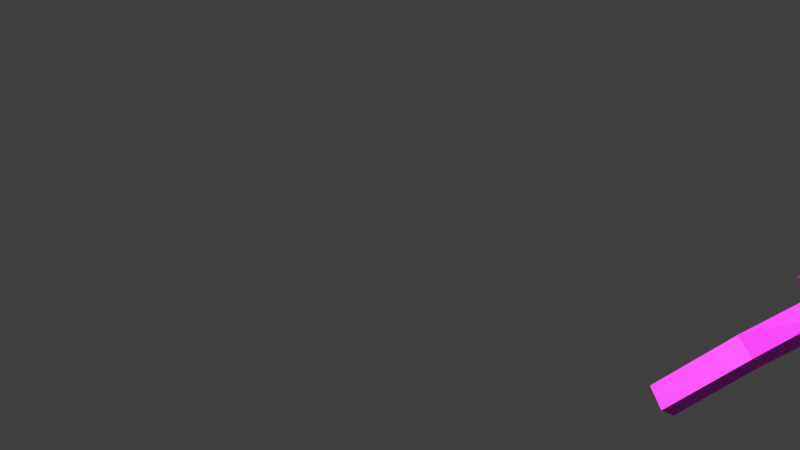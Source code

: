 # Source: axe.blend  (saved by Blender 2.82.7; exported with 4.5.12 LTS)
import bpy
from mathutils import Matrix  # noqa: F401  (used for matrix-valued properties, if any)

bpy.ops.wm.read_factory_settings(use_empty=True)
scene = bpy.context.scene
scene.name = 'Scene'

# ---- collections
col_collection = bpy.data.collections.new('Collection'); scene.collection.children.link(col_collection)

# ---- images (referenced by path relative to the original .blend; pixels are not part of the script)
import os
ASSET_DIR = os.environ.get("B2B_ASSET_DIR", "")  # directory of the original .blend (textures are referenced by path, not embedded)
HERE = os.path.dirname(os.path.abspath(__file__))  # packed textures are extracted next to this script under _unpacked/

def load_image(name, relpath, width, height, colorspace="sRGB"):
    """Load a texture the original file referenced (path relative to the .blend, or extracted next to this script)."""
    p = next((c for c in (os.path.join(HERE, relpath), os.path.join(ASSET_DIR, relpath)) if relpath and os.path.exists(c)), "")
    if p:
        img = bpy.data.images.load(p, check_existing=True)
        img.name = name
    else:  # same state as the original file: an image datablock whose file is absent (Cycles renders it pink)
        img = bpy.data.images.new(name, width, height)
        img.source = "FILE"
        img.filepath = "//" + (relpath or name)
    img.colorspace_settings.name = colorspace
    return img
img_axe_png = load_image('axe.png', 'axe.png', 1024, 1024, 'sRGB')

# ---- materials (node trees are filled in below, after node groups)
mat_material = bpy.data.materials.new('Material')
mat_material.diffuse_color = (1.0, 1.0, 1.0, 1.0)

# ---- material node trees
mat_material.use_nodes = True; mat_material.node_tree.nodes.clear()
_N = mat_material.node_tree.nodes; _L = mat_material.node_tree.links
n0 = _N.new('ShaderNodeOutputMaterial'); n0.name = 'Material Output'; n0.location = (300, 300)
n1 = _N.new('ShaderNodeBsdfPrincipled'); n1.name = 'Principled BSDF'; n1.location = (10, 300)
n1.distribution = 'GGX'
n1.subsurface_method = 'BURLEY'
n1.inputs[3].default_value = 1.45
n1.inputs[27].default_value = (0.0, 0.0, 0.0, 1.0)
n1.inputs[28].default_value = 1.0
n2 = _N.new('ShaderNodeTexImage'); n2.name = 'Image Texture'; n2.location = (-281, 273)
n2.image = img_axe_png
n2.interpolation = 'Closest'
_L.new(n1.outputs[0], n0.inputs[0])
_L.new(n2.outputs[0], n1.inputs[0])
n0.is_active_output = True

# ---- world
world_world = bpy.data.worlds.new('World'); scene.world = world_world
world_world.use_nodes = True; world_world.node_tree.nodes.clear()
_N = world_world.node_tree.nodes; _L = world_world.node_tree.links
n0 = _N.new('ShaderNodeOutputWorld'); n0.name = 'World Output'; n0.location = (300, 300)
n1 = _N.new('ShaderNodeBackground'); n1.name = 'Background'; n1.location = (10, 300)
n1.inputs[0].default_value = (0.05088, 0.05088, 0.05088, 1.0)
_L.new(n1.outputs[0], n0.inputs[0])
n0.is_active_output = True
world_world.color = (0.05088, 0.05088, 0.05088)
world_world.use_sun_shadow = False
world_world.sun_shadow_jitter_overblur = 0.0

# ---- cameras
cam_camera_001 = bpy.data.cameras.new('Camera.001')

# ---- meshes
me_cube_001 = bpy.data.meshes.new('Cube.001')
me_cube_001.from_pydata([(0.02049, -0.4756, -1.281), (-0.1655, -0.4502, 0.9981), (-0.4278, -0.006178, -1.36), (-0.6172, 0.01463, 0.9508), (0.4862, -0.02666, -1.266), (0.2968, 0.00463, 1.053), (0.03793, 0.4428, -1.264), (-0.155, 0.4694, 1.006), (-0.1179, -0.4271, 2.882), (-0.6587, 0.04074, 2.827), (0.36, -0.03987, 3.052), (-0.1001, 0.4918, 2.874), (-0.09846, -0.427, 5.286), (-0.5418, 0.04646, 5.361), (0.3143, 0.01826, 5.228), (-0.07109, 0.4917, 5.295), (-1.518, -0.2423, 2.905), (-0.1082, -0.427, 4.127), (-1.5, 0.3799, 2.896), (-1.452, -0.2422, 5.503), (-2.885, 0.0936, 4.135), (-1.425, 0.3798, 5.513), (-2.614, 0.0932, 2.363), (-1.71, 0.3798, 4.139), (-1.732, -0.2423, 4.139), (-2.59, 0.094, 6.087), (0.3192, 0.02112, 4.176), (-0.0856, 0.4917, 4.127), (-0.1033, -0.4266, 5.689), (-0.539, 0.0555, 5.698), (0.3787, 0.009221, 5.678), (-0.05707, 0.4913, 5.686)], [], [(0, 1, 3, 2), (2, 3, 7, 6), (6, 7, 5, 4), (4, 5, 1, 0), (2, 6, 4, 0), (7, 3, 9, 11), (10, 11, 27, 26), (5, 7, 11, 10), (3, 1, 8, 9), (1, 5, 10, 8), (12, 14, 30, 28), (19, 21, 25), (8, 10, 26, 17), (16, 18, 9), (19, 13, 21), (21, 23, 20, 25), (8, 17, 24, 16), (15, 27, 23, 21), (11, 9, 18), (15, 21, 13), (23, 27, 11, 18), (20, 24, 19, 25), (9, 8, 16), (16, 24, 20, 22), (13, 19, 12), (24, 17, 12, 19), (18, 16, 22), (31, 29, 28, 30), (20, 23, 18, 22), (26, 27, 15, 14), (17, 26, 14, 12), (15, 13, 29, 31), (14, 15, 31, 30), (13, 12, 28, 29)])
_uv = me_cube_001.uv_layers.new(name='UVMap')
_uv.uv.foreach_set('vector', [0.5268, 0.9379, 0.9832, 0.9182, 0.9707, 0.8254, 0.5079, 0.8443, 0.5102, 0.9163, 0.9744, 0.9395, 0.9824, 0.8466, 0.5266, 0.8224, 0.5244, 0.7538, 0.9788, 0.7339, 0.9913, 0.8267, 0.527, 0.8478, 0.5234, 0.7327, 0.989, 0.7558, 0.981, 0.8487, 0.5232, 0.826, 0.6778, 0.8802, 0.7864, 0.9848, 0.8909, 0.8754, 0.7823, 0.7707, 0.7672, 0.9872, 0.875, 1.0, 0.8846, 0.5627, 0.7544, 0.5518, 0.3708, 0.5921, 0.3767, 0.6728, 0.2189, 0.6691, 0.2139, 0.587, 0.7546, 0.9762, 0.6463, 0.9872, 0.641, 0.5518, 0.7501, 0.5388, 0.875, 1.0, 0.7697, 0.989, 0.7586, 0.5498, 0.8846, 0.5627, 0.8606, 0.989, 0.7546, 0.9762, 0.7501, 0.5388, 0.8553, 0.5498, 0.7663, 0.6294, 0.8816, 0.6132, 0.8996, 0.7388, 0.765, 0.742, 0.3379, 0.8428, 0.416, 0.8428, 0.3848, 0.999, 0.05381, 0.671, 0.0596, 0.5906, 0.2165, 0.5878, 0.2105, 0.6697, 0.3066, 0.8428, 0.2129, 0.8428, 0.2598, 0.749, 0.3379, 0.8428, 0.3848, 0.7178, 0.416, 0.8428, 0.08978, 0.8096, 0.2629, 0.8423, 0.2647, 1.0, 0.01894, 0.967, 0.08549, 0.6562, 0.2421, 0.6562, 0.243, 0.8485, 0.08782, 0.8238, 0.1182, 0.6561, 0.2651, 0.6562, 0.2652, 0.8593, 0.0921, 0.8267, 0.1973, 0.6709, 0.2598, 0.749, 0.2129, 0.8428, 0.4473, 0.6709, 0.416, 0.8428, 0.3848, 0.7178, 0.2652, 0.8593, 0.2651, 0.6562, 0.4229, 0.6561, 0.4214, 0.832, 0.2419, 1.0, 0.243, 0.8485, 0.4148, 0.8189, 0.4876, 0.9694, 0.2598, 0.749, 0.3223, 0.6709, 0.3066, 0.8428, 0.08782, 0.8238, 0.243, 0.8485, 0.2419, 1.0, 0.01894, 0.9686, 0.3848, 0.7178, 0.3379, 0.8428, 0.3223, 0.6709, 0.243, 0.8485, 0.2421, 0.6562, 0.388, 0.6562, 0.4148, 0.8189, 0.2129, 0.8428, 0.3066, 0.8428, 0.2598, 0.999, 0.7171, 0.7572, 0.7171, 0.6759, 0.8023, 0.6747, 0.8023, 0.756, 0.2647, 1.0, 0.2629, 0.8423, 0.4191, 0.815, 0.4876, 0.9646, 0.2139, 0.587, 0.2189, 0.6691, 0.07199, 0.6657, 0.0816, 0.5851, 0.2105, 0.6697, 0.2165, 0.5878, 0.3489, 0.5882, 0.3563, 0.6685, 0.7739, 0.6321, 0.6425, 0.6504, 0.6432, 0.7444, 0.7779, 0.7412, 0.7648, 0.6132, 0.897, 0.6321, 0.8969, 0.7412, 0.7623, 0.7388, 0.7727, 0.6504, 0.6405, 0.6294, 0.6406, 0.742, 0.7752, 0.7444])
me_cube_001.materials.append(mat_material)
me_cube_001.use_remesh_fix_poles = True
me_cube_001.use_remesh_preserve_attributes = False
me_cube_001.use_mirror_vertex_groups = False
me_cube_001.update()

# ---- objects
ob_cube = bpy.data.objects.new('Cube', me_cube_001)
ob_camera = bpy.data.objects.new('Camera', cam_camera_001)

# ---- transforms, parenting, visibility, modifiers, constraints
ob_cube.location = (0.0, 6.976, -0.3647)
ob_cube.rotation_euler = (-0.9797, 0.3743, -0.2496)
ob_cube.lineart.crease_threshold = 0.0
ob_camera.location = (25.0, 0.0, 3.0)
ob_camera.rotation_euler = (1.571, 0.0, 1.571)
ob_camera.lineart.crease_threshold = 0.0

# ---- collection membership
col_collection.objects.link(ob_cube)
col_collection.objects.link(ob_camera)

# ---- scene / render settings (as saved in the file)
scene.camera = ob_camera
scene.frame_start = 0; scene.frame_end = 15; scene.frame_set(0)
scene.render.engine = 'BLENDER_WORKBENCH'
scene.render.resolution_x = 128
scene.render.resolution_y = 72
scene.render.fps = 30
scene.render.film_transparent = True
scene.render.border_min_x = 0.4922
scene.render.border_max_x = 0.9531
scene.render.border_max_y = 0.5694
scene.cycles.use_denoising = False
scene.cycles.samples = 128
scene.cycles.sampling_pattern = 'TABULATED_SOBOL'
scene.cycles.use_adaptive_sampling = False
scene.cycles.use_light_tree = False
scene.view_settings.view_transform = 'Standard'
bpy.context.view_layer.update()

# ---- added for rendering (the .blend has no usable light): sun
light_auto_sun = bpy.data.lights.new('AutoSun', 'SUN')
light_auto_sun.energy = 3.0
light_auto_sun.angle = 0.0523599
ob_auto_sun = bpy.data.objects.new('AutoSun', light_auto_sun)
scene.collection.objects.link(ob_auto_sun)
ob_auto_sun.rotation_euler = (0.872665, 0.174533, 0.523599)
bpy.context.view_layer.update()
